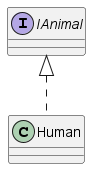

The diagram above was rendered by PlantUML. Its source (embedded in the PNG):
@startuml
class Human {}
interface IAnimal {}

IAnimal <|.. Human
@enduml